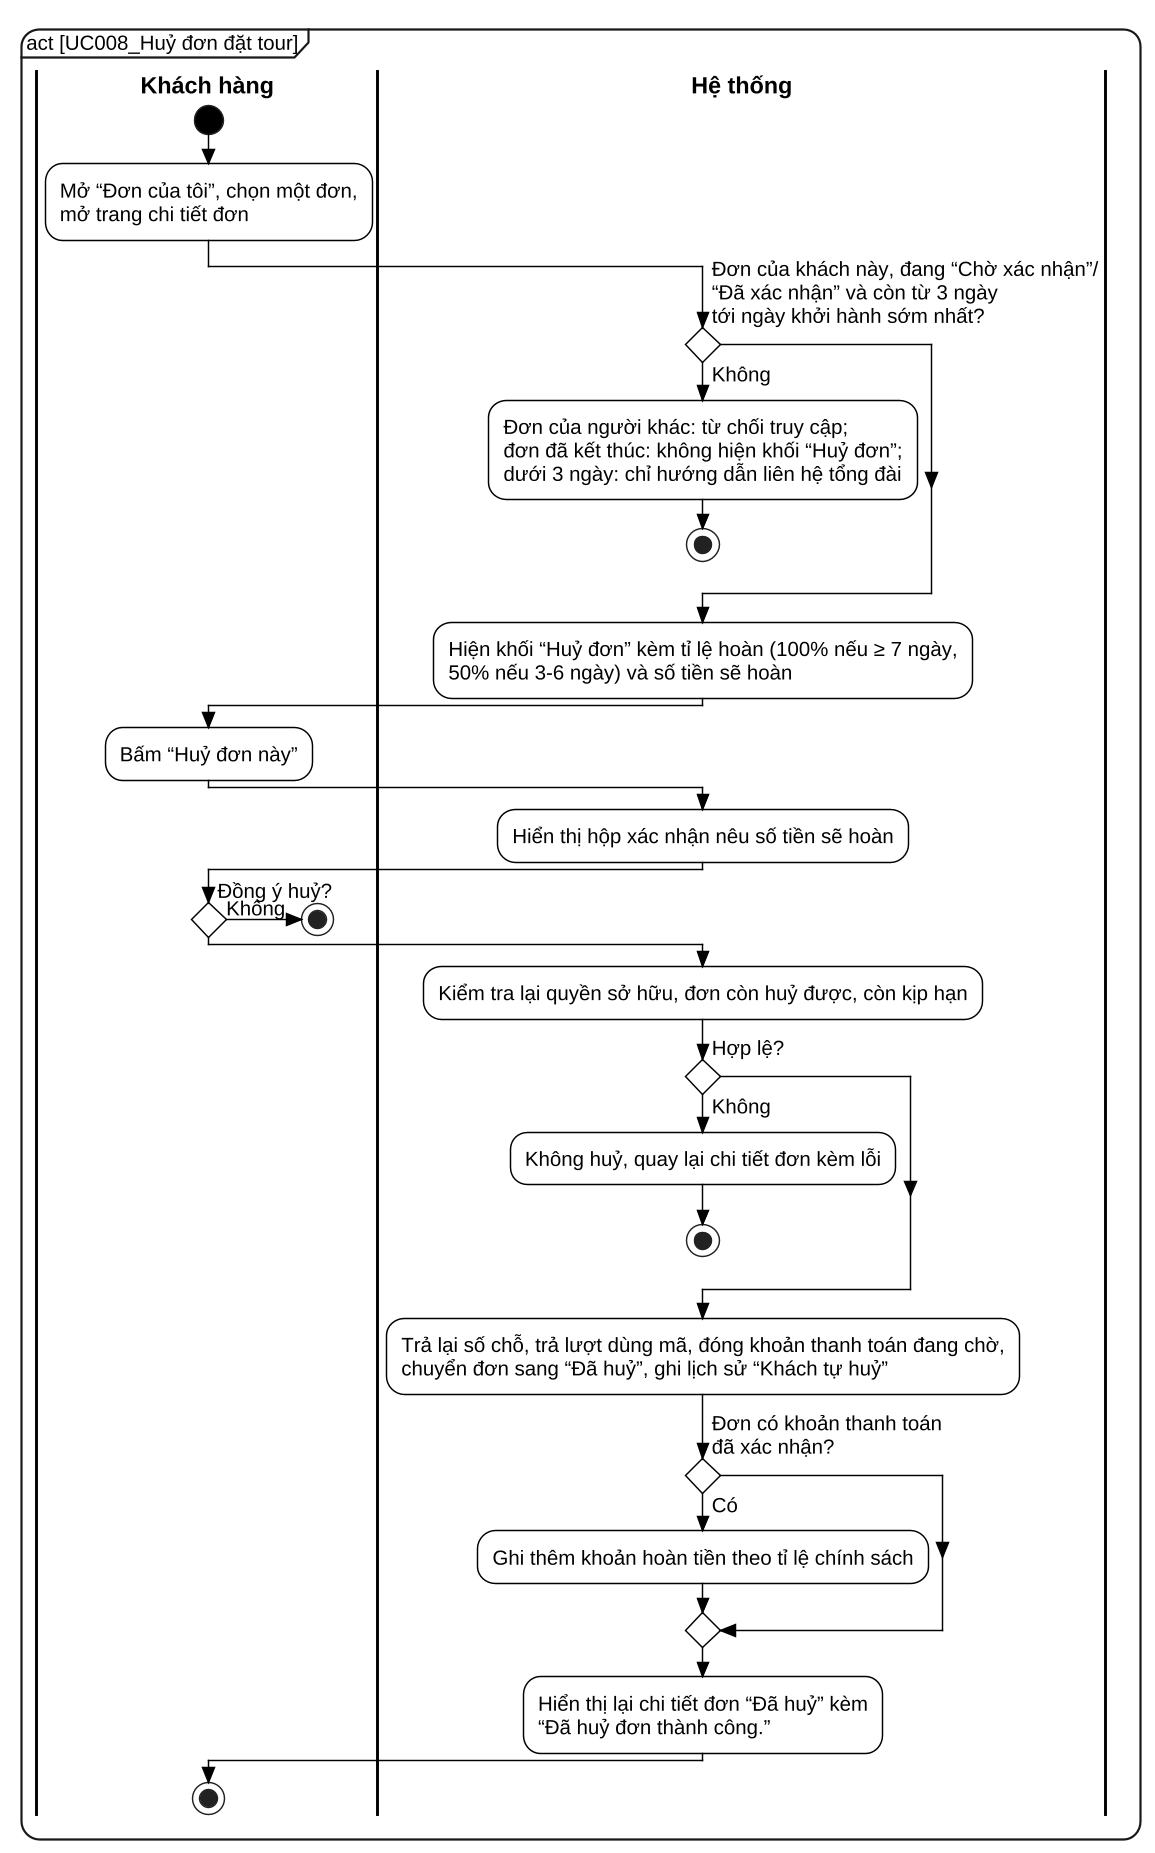

The diagram above was rendered by PlantUML. Its source (embedded in the PNG):
@startuml UC008_activity
skinparam dpi 140
skinparam defaultFontName "Liberation Sans"
skinparam defaultFontSize 14
skinparam backgroundColor white
skinparam shadowing false
skinparam RoundCorner 24
skinparam ArrowColor black
skinparam ArrowThickness 1.1
skinparam ConditionStyle diamond
skinparam ConditionEndStyle diamond
skinparam style strictuml
skinparam activity {
  BackgroundColor white
  BorderColor black
  BorderThickness 1
  DiamondBackgroundColor white
  DiamondBorderColor black
  StartColor black
  EndColor black
}
skinparam swimlane {
  BorderColor black
  BorderThickness 2
  TitleFontStyle bold
  TitleFontSize 16
}
skinparam wrapWidth 600
mainframe act [UC008_Huỷ đơn đặt tour]
|Khách hàng|
start
:Mở “Đơn của tôi”, chọn một đơn,\nmở trang chi tiết đơn;
|Hệ thống|
if (Đơn của khách này, đang “Chờ xác nhận”/\n“Đã xác nhận” và còn từ 3 ngày\ntới ngày khởi hành sớm nhất?) then (Không)
  :Đơn của người khác: từ chối truy cập;\nđơn đã kết thúc: không hiện khối “Huỷ đơn”;\ndưới 3 ngày: chỉ hướng dẫn liên hệ tổng đài;
  stop
endif
:Hiện khối “Huỷ đơn” kèm tỉ lệ hoàn (100% nếu ≥ 7 ngày,\n50% nếu 3-6 ngày) và số tiền sẽ hoàn;
|Khách hàng|
:Bấm “Huỷ đơn này”;
|Hệ thống|
:Hiển thị hộp xác nhận nêu số tiền sẽ hoàn;
|Khách hàng|
if (Đồng ý huỷ?) then (Không)
  stop
endif
|Hệ thống|
:Kiểm tra lại quyền sở hữu, đơn còn huỷ được, còn kịp hạn;
if (Hợp lệ?) then (Không)
  :Không huỷ, quay lại chi tiết đơn kèm lỗi;
  stop
endif
:Trả lại số chỗ, trả lượt dùng mã, đóng khoản thanh toán đang chờ,\nchuyển đơn sang “Đã huỷ”, ghi lịch sử “Khách tự huỷ”;
if (Đơn có khoản thanh toán\nđã xác nhận?) then (Có)
  :Ghi thêm khoản hoàn tiền theo tỉ lệ chính sách;
endif
:Hiển thị lại chi tiết đơn “Đã huỷ” kèm\n“Đã huỷ đơn thành công.”;
|Khách hàng|
stop
@enduml